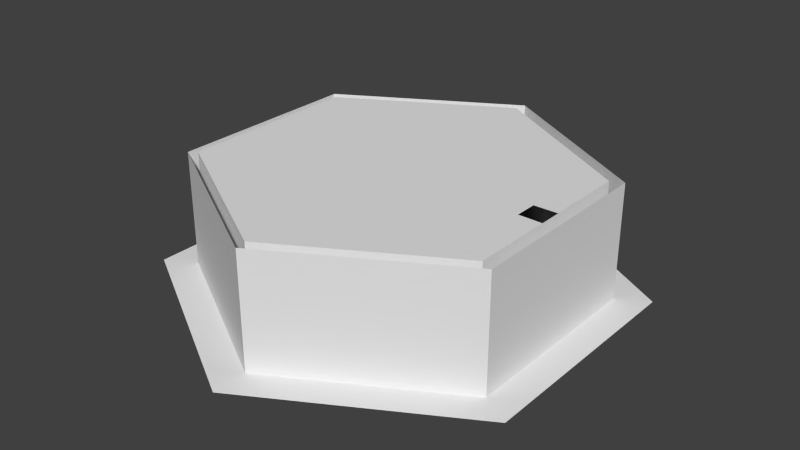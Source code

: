 # Source: base_01_03.blend  (saved by Blender 2.63.0; exported with 4.5.12 LTS)
import bpy
from mathutils import Matrix  # noqa: F401  (used for matrix-valued properties, if any)

bpy.ops.wm.read_factory_settings(use_empty=True)
scene = bpy.context.scene
scene.name = 'Scene'

# ---- collections
col_collection_1 = bpy.data.collections.new('Collection 1'); scene.collection.children.link(col_collection_1)

# ---- world
world_world = bpy.data.worlds.new('World'); scene.world = world_world
world_world.color = (0.05088, 0.05088, 0.05088)
world_world.use_sun_shadow = False
world_world.sun_shadow_jitter_overblur = 0.0
world_world.cycles.sampling_method = 'MANUAL'
world_world.cycles.sample_map_resolution = 256

# ---- meshes
me_cube = bpy.data.meshes.new('Cube')
me_cube.from_pydata([(-0.3477, -0.3477, 0.0), (-0.3477, 0.3477, 0.0), (0.3477, 0.3477, 0.0), (0.3477, -0.3477, 0.0), (-0.3477, -0.3477, 1.7), (-0.3477, 0.3477, 1.7), (0.3477, 0.3477, 1.7), (0.3477, -0.3477, 1.7)], [], [(4, 5, 1, 0), (5, 6, 2, 1), (6, 7, 3, 2), (7, 4, 0, 3), (0, 1, 2, 3), (7, 6, 5, 4)])
me_cube.use_remesh_preserve_volume = False
me_cube.use_remesh_preserve_attributes = False
me_cube.use_mirror_vertex_groups = False
me_cube.update()
me_cylinder = bpy.data.meshes.new('Cylinder')
me_cylinder.from_pydata([(-14.72, 0.0, -8.5), (0.0, 0.0, -20.0), (-14.72, 0.0, 8.5), (17.32, 0.0, -10.0), (-1.534e-06, 0.0, 17.0), (17.32, 0.0, 10.0), (14.72, 0.0, 8.5), (-1.748e-06, 0.0, 20.0), (14.72, 0.0, -8.5), (-17.32, 0.0, 10.0), (-4.768e-08, 0.0, -17.0), (-17.32, 0.0, -10.0), (-14.72, 10.0, -8.5), (-14.72, 10.0, 8.5), (-1.534e-06, 10.0, 17.0), (14.72, 10.0, 8.5), (14.72, 10.0, -8.5), (-4.768e-08, 10.0, -17.0), (-14.72, 2.5, 8.5), (-14.72, 2.5, -8.5), (14.72, 2.5, 8.5), (-1.534e-06, 2.5, 17.0), (-4.768e-08, 2.5, -17.0), (14.72, 2.5, -8.5), (-14.72, -6.398e-07, -1.0), (-14.72, 10.0, -1.0), (-14.72, 2.5, -1.0), (-14.72, 2.5, 1.0), (-14.72, 10.0, 1.0), (-14.72, -3.199e-07, 1.0), (-14.06, -3.199e-07, 1.0), (-14.06, -6.398e-07, -1.0), (-14.06, 2.5, -1.0), (-14.06, 2.5, 1.0), (-14.07, 4.768e-07, -7.999), (-14.07, -4.768e-07, 7.999), (-0.2169, -4.768e-07, 16.0), (13.64, -4.768e-07, 7.999), (13.64, 4.768e-07, -7.999), (-0.2169, 4.768e-07, -16.0), (-14.07, 10.0, -7.999), (-14.07, 10.0, 7.999), (-0.2169, 10.0, 16.0), (13.64, 10.0, 7.999), (13.64, 10.0, -7.999), (-0.2169, 10.0, -16.0), (-14.07, 2.5, 7.999), (-14.07, 2.5, -7.999), (13.64, 2.5, 7.999), (-0.2169, 2.5, 16.0), (-0.2169, 2.5, -16.0), (13.64, 2.5, -7.999), (-14.07, 10.0, -0.9411), (13.64, 2.5, -1.0), (13.64, 10.0, -1.0), (-14.07, 10.0, 0.9411), (13.64, -6.398e-07, -1.0), (13.64, -5.583e-07, 1.0), (13.64, 10.0, 1.0), (13.64, 2.5, 1.0), (11.58, 10.0, 7.999), (11.58, 10.0, 0.9705), (11.58, 10.0, -7.999), (11.58, 10.0, -0.9705), (3.225, 0.9043, -1.862), (2.252e-07, 0.9043, -3.724), (2.384e-07, -2.861e-06, -4.324), (2.4e-07, 1.0, -4.41), (3.745, -1.311e-06, -2.162), (3.819, 1.0, -2.205), (3.745, 1.311e-06, 2.162), (3.819, 1.0, 2.205), (2.384e-07, 2.831e-06, 4.324), (2.4e-07, 1.0, 4.409), (-3.745, 1.311e-06, 2.162), (-3.819, 1.0, 2.205), (-3.745, -1.311e-06, -2.162), (-3.819, 1.0, -2.205), (3.225, 0.9043, 1.862), (2.252e-07, 0.9044, 3.724), (-3.225, 0.9043, 1.862), (-3.225, 0.9043, -1.862), (3.139, -1.073e-06, -1.812), (2.256e-07, -2.384e-06, -3.624), (3.139, 1.073e-06, 1.812), (2.256e-07, 2.384e-06, 3.624), (-3.139, 1.073e-06, 1.812), (-3.139, -1.073e-06, -1.812), (3.448, 1.096, -1.991), (2.243e-07, 1.096, -3.982), (2.384e-07, 1.096, -4.324), (3.745, 1.096, -2.162), (3.745, 1.096, 2.162), (2.384e-07, 1.096, 4.324), (-3.745, 1.096, 2.162), (-3.745, 1.096, -2.162), (3.448, 1.096, 1.991), (2.243e-07, 1.096, 3.982), (-3.448, 1.096, 1.991), (-3.448, 1.096, -1.991), (3.448, 1.016, -1.991), (2.243e-07, 1.016, -3.982), (2.384e-07, 1.016, -4.324), (3.745, 1.016, -2.162), (3.745, 1.016, 2.162), (2.384e-07, 1.016, 4.324), (-3.745, 1.016, 2.162), (-3.745, 1.016, -2.162), (3.448, 1.016, 1.991), (2.243e-07, 1.016, 3.982), (-3.448, 1.016, 1.991), (-3.448, 1.016, -1.991), (3.527, 0.9487, -2.036), (2.261e-07, 0.9487, -4.072), (2.361e-07, 0.9487, -4.184), (3.624, 0.9487, -2.092), (3.624, 0.9487, 2.092), (2.361e-07, 0.9487, 4.184), (-3.624, 0.9487, 2.092), (-3.624, 0.9487, -2.092), (3.527, 0.9487, 2.036), (2.261e-07, 0.9487, 4.072), (-3.527, 0.9487, 2.036), (-3.527, 0.9487, -2.036), (3.527, 6.093, -2.036), (2.261e-07, 6.093, -4.072), (2.361e-07, 6.093, -4.184), (3.624, 6.093, -2.092), (3.624, 6.093, 2.092), (2.361e-07, 6.093, 4.184), (-3.624, 6.093, 2.092), (-3.624, 6.093, -2.092), (3.527, 6.093, 2.036), (2.261e-07, 6.093, 4.072), (-3.527, 6.093, 2.036), (-3.527, 6.093, -2.036)], [], [(3, 1, 11, 9, 7, 5), (27, 29, 2, 18), (21, 4, 6, 20), (23, 8, 10, 22), (22, 10, 0, 19), (18, 2, 4, 21), (20, 6, 8, 23), (28, 27, 18, 13), (14, 21, 20, 15), (16, 23, 22, 17), (17, 22, 19, 12), (13, 18, 21, 14), (15, 20, 23, 16), (19, 0, 24, 26), (12, 19, 26, 25), (58, 54, 53, 59), (31, 32, 26, 24), (25, 26, 27, 28), (29, 27, 33, 30), (27, 26, 32, 33), (30, 31, 24, 29), (30, 33, 46, 35), (49, 48, 37, 36), (51, 50, 39, 38), (50, 47, 34, 39), (46, 49, 36, 35), (53, 51, 38, 56), (33, 55, 41, 46), (42, 43, 48, 49), (44, 45, 50, 51), (45, 40, 47, 50), (41, 42, 49, 46), (54, 44, 51, 53), (47, 40, 52, 32), (32, 52, 55, 33), (34, 47, 32, 31), (59, 53, 56, 57), (43, 58, 59, 48), (48, 59, 57, 37), (63, 52, 40, 62), (41, 60, 43, 42), (45, 44, 62, 40), (61, 58, 43, 60), (55, 61, 60, 41), (54, 63, 62, 44), (61, 55, 52, 63), (79, 78, 84, 85), (89, 99, 81, 65), (66, 67, 69, 68), (81, 80, 86, 87), (80, 79, 85, 86), (68, 69, 71, 70), (78, 64, 82, 84), (97, 96, 78, 79), (70, 71, 73, 72), (65, 81, 87, 83), (75, 73, 93, 94), (72, 73, 75, 74), (96, 88, 64, 78), (76, 77, 67, 66), (74, 75, 77, 76), (64, 65, 83, 82), (77, 75, 94, 95), (88, 89, 65, 64), (91, 90, 102, 103), (109, 108, 96, 97), (100, 101, 89, 88), (101, 111, 99, 89), (92, 91, 103, 104), (94, 93, 105, 106), (73, 71, 92, 93), (98, 97, 79, 80), (69, 67, 90, 91), (67, 77, 95, 90), (71, 69, 91, 92), (99, 98, 80, 81), (107, 106, 118, 119), (103, 102, 114, 115), (121, 120, 108, 109), (112, 113, 101, 100), (113, 123, 111, 101), (104, 103, 115, 116), (95, 94, 106, 107), (93, 92, 104, 105), (111, 110, 98, 99), (90, 95, 107, 102), (108, 100, 88, 96), (110, 109, 97, 98), (117, 116, 128, 129), (119, 118, 130, 131), (115, 114, 126, 127), (133, 132, 120, 121), (124, 125, 113, 112), (125, 135, 123, 113), (105, 104, 116, 117), (123, 122, 110, 111), (102, 107, 119, 114), (120, 112, 100, 108), (122, 121, 109, 110), (106, 105, 117, 118), (127, 126, 125, 124), (128, 127, 124, 132), (126, 131, 135, 125), (129, 128, 132, 133), (130, 129, 133, 134), (131, 130, 134, 135), (135, 134, 122, 123), (114, 119, 131, 126), (132, 124, 112, 120), (134, 133, 121, 122), (118, 117, 129, 130), (116, 115, 127, 128)])
me_cylinder.use_remesh_preserve_volume = False
me_cylinder.use_remesh_preserve_attributes = False
me_cylinder.use_mirror_vertex_groups = False
me_cylinder.update()

# ---- objects
ob_cube = bpy.data.objects.new('Cube', me_cube)
ob_base_01_01 = bpy.data.objects.new('base_01_01', me_cylinder)

# ---- transforms, parenting, visibility, modifiers, constraints
ob_cube.location = (-2.357, -0.02071, 0.0)
ob_cube.lineart.crease_threshold = 0.0
ob_base_01_01.location = (0.0, 0.0, 0.0)
ob_base_01_01.rotation_euler = (1.571, 0.0, 0.0)
ob_base_01_01.lineart.crease_threshold = 0.0

# ---- collection membership
col_collection_1.objects.link(ob_cube)
col_collection_1.objects.link(ob_base_01_01)

# ---- scene / render settings (as saved in the file)
scene.frame_start = 1; scene.frame_end = 250; scene.frame_set(1)
scene.render.engine = 'BLENDER_EEVEE_NEXT'
scene.render.image_settings.color_mode = 'RGB'
scene.render.image_settings.compression = 90
scene.render.resolution_percentage = 50
scene.render.dither_intensity = 0.0
scene.render.bake_margin = 2
scene.render.bake_bias = 0.0
scene.cycles.use_denoising = False
scene.cycles.samples = 10
scene.cycles.sampling_pattern = 'TABULATED_SOBOL'
scene.cycles.light_sampling_threshold = 0.0
scene.cycles.use_adaptive_sampling = False
scene.cycles.use_light_tree = False
scene.cycles.blur_glossy = 0.0
scene.cycles.volume_bounces = 1
scene.cycles.pixel_filter_type = 'GAUSSIAN'
scene.cycles.sample_clamp_indirect = 0.0
scene.view_settings.view_transform = 'Standard'
bpy.context.view_layer.update()

# ---- added for rendering (the .blend has no active camera and no usable light): camera, sun
cam_auto = bpy.data.cameras.new('AutoCamera')
cam_auto.lens = 50.0
cam_auto.sensor_width = 36.0
cam_auto.clip_end = 1000.0
ob_auto_camera = bpy.data.objects.new('AutoCamera', cam_auto)
scene.collection.objects.link(ob_auto_camera)
ob_auto_camera.location = (49.8249, -59.7899, 44.8599)
ob_auto_camera.rotation_euler = (1.09748, -7.21219e-08, 0.694738)
scene.camera = ob_auto_camera
light_auto_sun = bpy.data.lights.new('AutoSun', 'SUN')
light_auto_sun.energy = 3.0
light_auto_sun.angle = 0.0523599
ob_auto_sun = bpy.data.objects.new('AutoSun', light_auto_sun)
scene.collection.objects.link(ob_auto_sun)
ob_auto_sun.rotation_euler = (0.872665, 0.174533, 0.523599)
bpy.context.view_layer.update()
